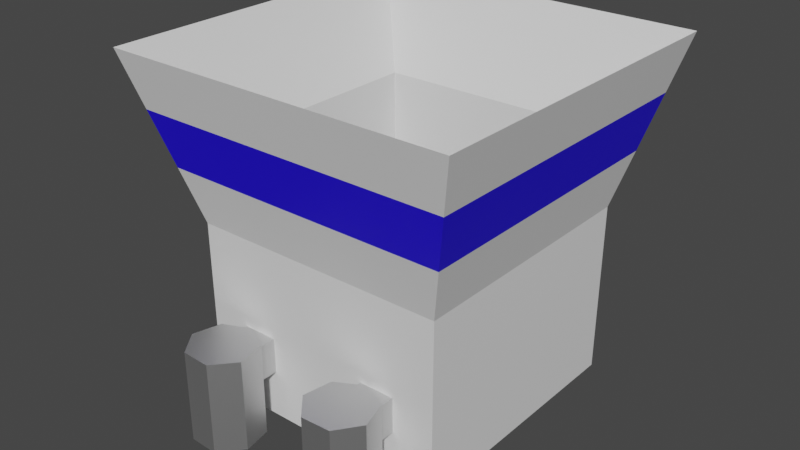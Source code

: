# Source: Incinerator.blend  (saved by Blender 2.80.75; exported with 4.5.12 LTS)
import bpy
from mathutils import Matrix  # noqa: F401  (used for matrix-valued properties, if any)

bpy.ops.wm.read_factory_settings(use_empty=True)
scene = bpy.context.scene
scene.name = 'Scene'

# ---- collections
col_collection = bpy.data.collections.new('Collection'); scene.collection.children.link(col_collection)

# ---- materials (node trees are filled in below, after node groups)
mat_material_003 = bpy.data.materials.new('Material.003')
mat_material_003.use_transparent_shadow = False
mat_material_004 = bpy.data.materials.new('Material.004')
mat_material_004.use_transparent_shadow = False
mat_material_005 = bpy.data.materials.new('Material.005')
mat_material_005.use_transparent_shadow = False

# ---- material node trees
mat_material_003.use_nodes = True; mat_material_003.node_tree.nodes.clear()
_N = mat_material_003.node_tree.nodes; _L = mat_material_003.node_tree.links
n0 = _N.new('ShaderNodeOutputMaterial'); n0.name = 'Material Output'; n0.location = (300, 300)
n1 = _N.new('ShaderNodeBsdfPrincipled'); n1.name = 'Principled BSDF'; n1.location = (10, 300)
n1.distribution = 'GGX'
n1.subsurface_method = 'BURLEY'
n1.inputs[3].default_value = 1.45
n1.inputs[27].default_value = (0.0, 0.0, 0.0, 1.0)
n1.inputs[28].default_value = 1.0
_L.new(n1.outputs[0], n0.inputs[0])
n0.is_active_output = True
mat_material_004.use_nodes = True; mat_material_004.node_tree.nodes.clear()
_N = mat_material_004.node_tree.nodes; _L = mat_material_004.node_tree.links
n0 = _N.new('ShaderNodeOutputMaterial'); n0.name = 'Material Output'; n0.location = (300, 300)
n1 = _N.new('ShaderNodeBsdfPrincipled'); n1.name = 'Principled BSDF'; n1.location = (10, 300)
n1.distribution = 'GGX'
n1.subsurface_method = 'BURLEY'
n1.inputs[1].default_value = 1.0
n1.inputs[3].default_value = 1.45
n1.inputs[27].default_value = (0.0, 0.0, 0.0, 1.0)
n1.inputs[28].default_value = 1.0
_L.new(n1.outputs[0], n0.inputs[0])
n0.is_active_output = True
mat_material_005.use_nodes = True; mat_material_005.node_tree.nodes.clear()
_N = mat_material_005.node_tree.nodes; _L = mat_material_005.node_tree.links
n0 = _N.new('ShaderNodeOutputMaterial'); n0.name = 'Material Output'; n0.location = (300, 300)
n1 = _N.new('ShaderNodeBsdfPrincipled'); n1.name = 'Principled BSDF'; n1.location = (10, 300)
n1.distribution = 'GGX'
n1.subsurface_method = 'BURLEY'
n1.inputs[0].default_value = (0.01413, 0.0, 0.8, 1.0)
n1.inputs[3].default_value = 1.45
n1.inputs[27].default_value = (0.0, 0.0, 0.0, 1.0)
n1.inputs[28].default_value = 1.0
_L.new(n1.outputs[0], n0.inputs[0])
n0.is_active_output = True

# ---- world
world_world = bpy.data.worlds.new('World'); scene.world = world_world
world_world.use_nodes = True; world_world.node_tree.nodes.clear()
_N = world_world.node_tree.nodes; _L = world_world.node_tree.links
n0 = _N.new('ShaderNodeOutputWorld'); n0.name = 'World Output'; n0.location = (300, 300)
n1 = _N.new('ShaderNodeBackground'); n1.name = 'Background'; n1.location = (10, 300)
n1.inputs[0].default_value = (0.05088, 0.05088, 0.05088, 1.0)
_L.new(n1.outputs[0], n0.inputs[0])
n0.is_active_output = True
world_world.color = (0.05088, 0.05088, 0.05088)
world_world.use_sun_shadow = False
world_world.sun_shadow_jitter_overblur = 0.0

# ---- meshes
me_mesh = bpy.data.meshes.new('Mesh')
me_mesh.from_pydata([(-14.65, -14.65, 0.0), (14.65, -14.65, 0.0), (-14.65, 14.65, 0.0), (14.65, 14.65, 0.0), (-19.91, -19.91, 38.83), (-19.91, 19.91, 38.83), (-14.74, -14.74, 19.94), (14.74, -14.74, 19.94), (14.74, 14.74, 19.94), (-14.74, 14.74, 19.94), (-13.19, -13.19, 2.553), (13.19, -13.19, 2.553), (-13.19, 13.19, 2.553), (13.19, 13.19, 2.553), (-13.19, -13.19, 28.94), (13.19, -13.19, 28.94), (-13.19, 13.19, 28.94), (13.19, 13.19, 28.94), (19.91, -19.91, 38.83), (19.91, 19.91, 38.83), (5.904, -17.25, 5.483), (9.904, -17.25, 5.483), (5.904, -13.25, 5.483), (9.904, -13.25, 5.483), (5.904, -17.25, 9.483), (9.904, -17.25, 9.483), (5.904, -13.25, 9.483), (9.904, -13.25, 9.483), (11.71, -20.43, -4.768e-07), (10.8, -17.21, -4.768e-07), (7.712, -15.91, -4.768e-07), (4.77, -17.51, -4.768e-07), (4.189, -20.81, -4.768e-07), (6.405, -23.32, -4.768e-07), (9.751, -23.15, -4.768e-07), (11.71, -20.43, 10.6), (10.8, -17.21, 10.6), (7.712, -15.91, 10.6), (4.77, -17.51, 10.6), (4.189, -20.81, 10.6), (6.405, -23.32, 10.6), (9.751, -23.15, 10.6), (-9.904, -17.25, 5.483), (-5.904, -17.25, 5.483), (-9.904, -13.25, 5.483), (-5.904, -13.25, 5.483), (-9.904, -17.25, 9.483), (-5.904, -17.25, 9.483), (-9.904, -13.25, 9.483), (-5.904, -13.25, 9.483), (-4.176, -20.76, -4.768e-07), (-4.799, -17.47, -4.768e-07), (-7.76, -15.9, -4.768e-07), (-10.83, -17.24, -4.768e-07), (-11.7, -20.48, -4.768e-07), (-9.708, -23.17, -4.768e-07), (-6.361, -23.3, -4.768e-07), (-4.176, -20.76, 10.6), (-4.799, -17.47, 10.6), (-7.76, -15.9, 10.6), (-10.83, -17.24, 10.6), (-11.7, -20.48, 10.6), (-9.708, -23.17, 10.6), (-6.361, -23.3, 10.6), (-16.47, -16.47, 26.24), (-18.19, -18.19, 32.53), (18.19, -18.19, 32.53), (16.47, -16.47, 26.24), (-16.47, 16.47, 26.24), (-18.19, 18.19, 32.53), (18.19, 18.19, 32.53), (16.47, 16.47, 26.24)], [], [(0, 2, 3, 1), (1, 3, 8, 7), (0, 6, 9, 2), (65, 66, 18, 4), (0, 1, 7, 6), (69, 65, 4, 5), (13, 12, 10, 11), (19, 5, 16, 17), (15, 11, 10, 14), (17, 13, 11, 15), (14, 10, 12, 16), (12, 13, 17, 16), (5, 4, 14, 16), (4, 18, 15, 14), (18, 19, 17, 15), (2, 9, 8, 3), (66, 70, 19, 18), (70, 69, 5, 19), (32, 39, 38, 31), (36, 37, 38, 39, 40, 41, 35), (30, 37, 36, 29), (24, 26, 22, 20), (54, 61, 60, 53), (22, 23, 21, 20), (51, 58, 57, 50), (25, 21, 23, 27), (29, 36, 35, 28), (26, 24, 25, 27), (33, 40, 39, 32), (28, 35, 41, 34), (43, 42, 44, 45), (46, 47, 49, 48), (43, 45, 49, 47), (42, 46, 48, 44), (50, 57, 63, 56), (55, 62, 61, 54), (52, 59, 58, 51), (56, 63, 62, 55), (53, 60, 59, 52), (34, 41, 40, 33), (59, 60, 61, 62, 63, 57, 58), (31, 38, 37, 30), (8, 9, 68, 71), (71, 68, 69, 70), (7, 8, 71, 67), (67, 71, 70, 66), (9, 6, 64, 68), (68, 64, 65, 69), (6, 7, 67, 64), (64, 67, 66, 65)])
me_mesh.polygons.foreach_set('material_index', [0, 0, 0, 0, 0, 0, 0, 0, 0, 0, 0, 0, 0, 0, 0, 0, 0, 0, 1, 1, 1, 1, 1, 1, 1, 1, 1, 1, 1, 1, 1, 1, 1, 1, 1, 1, 1, 1, 1, 1, 1, 1, 0, 2, 0, 2, 0, 2, 0, 2])
_uv = me_mesh.uv_layers.new(name='UVChannel_1')
_uv.uv.foreach_set('vector', [1.0, 0.0, 1.0, 1.0, 0.0, 1.0, 0.0, 0.0, 0.0, 0.0, 1.0, 0.0, 1.0, 0.5, 0.0, 0.5, 1.0, 0.0, 1.0, 0.5, 0.0, 0.5, 0.0, 0.0, 0.0, 0.8333, 1.0, 0.8333, 1.0, 1.0, 0.0, 1.0, 0.0, 0.0, 1.0, 0.0, 1.0, 0.5, 0.0, 0.5, 0.0, 0.8333, 1.0, 0.8333, 1.0, 1.0, 0.0, 1.0, 0.0, 1.0, 1.0, 1.0, 1.0, 0.0, 0.0, 0.0, 0.0, 1.0, 1.0, 1.0, 1.0, 1.0, 0.0, 0.9967, 1.0, 0.9967, 1.0, 0.0, 0.0, 0.0, 0.0, 1.0, 1.0, 0.9967, 1.0, 0.0, 0.0, 0.0, 0.0, 0.9967, 1.0, 1.0, 1.0, 0.0, 0.0, 0.0, 0.0, 1.0, 1.0, 0.0, 0.0, 0.0, 0.0, 0.9967, 1.0, 1.0, 0.0, 1.0, 1.0, 1.0, 1.0, 1.0, 0.0, 1.0, 0.0, 1.0, 1.0, 1.0, 1.0, 0.9967, 0.0, 1.0, 0.0, 1.0, 1.0, 1.0, 1.0, 0.9967, 0.0, 0.9967, 1.0, 0.0, 1.0, 0.5, 0.0, 0.5, 0.0, 0.0, 0.0, 0.8333, 1.0, 0.8333, 1.0, 1.0, 0.0, 1.0, 0.0, 0.8333, 1.0, 0.8333, 1.0, 1.0, 0.0, 1.0, 0.3214, 0.0, 0.3214, 1.0, 0.1786, 1.0, 0.1786, 0.0, -0.1071, 1.0, 0.03571, 1.0, 0.1786, 1.0, 0.3214, 1.0, 0.4643, 1.0, 0.6071, 1.0, 0.75, 1.0, 0.03571, 0.0, 0.03571, 1.0, -0.1071, 1.0, -0.1071, 0.0, 1.0, 1.0, 0.0, 1.0, 0.0, 0.0, 1.0, 0.0, 0.3214, 0.0, 0.3214, 1.0, 0.1786, 1.0, 0.1786, 0.0, 1.0, 1.0, 0.0, 1.0, 0.0, 0.0, 1.0, 0.0, 0.8929, 0.0, 0.8929, 1.0, 0.75, 1.0, 0.75, 0.0, 0.0, 1.0, 0.0, 0.0, 1.0, 0.0, 1.0, 1.0, 0.8929, 0.0, 0.8929, 1.0, 0.75, 1.0, 0.75, 0.0, 0.0, 1.0, 0.0, 0.0, 1.0, 0.0, 1.0, 1.0, 0.4643, 0.0, 0.4643, 1.0, 0.3214, 1.0, 0.3214, 0.0, 0.75, 0.0, 0.75, 1.0, 0.6071, 1.0, 0.6071, 0.0, 0.0, 0.0, 1.0, 0.0, 1.0, 1.0, 0.0, 1.0, 0.0, 0.0, 1.0, 0.0, 1.0, 1.0, 0.0, 1.0, 0.0, 0.0, 1.0, 0.0, 1.0, 1.0, 0.0, 1.0, 1.0, 0.0, 1.0, 1.0, 0.0, 1.0, 0.0, 0.0, 0.75, 0.0, 0.75, 1.0, 0.6071, 1.0, 0.6071, 0.0, 0.4643, 0.0, 0.4643, 1.0, 0.3214, 1.0, 0.3214, 0.0, 0.03571, 0.0, 0.03571, 1.0, -0.1071, 1.0, -0.1071, 0.0, 0.6071, 0.0, 0.6071, 1.0, 0.4643, 1.0, 0.4643, 0.0, 0.1786, 0.0, 0.1786, 1.0, 0.03571, 1.0, 0.03571, 0.0, 0.6071, 0.0, 0.6071, 1.0, 0.4643, 1.0, 0.4643, 0.0, 0.03571, 1.0, 0.1786, 1.0, 0.3214, 1.0, 0.4643, 1.0, 0.6071, 1.0, 0.75, 1.0, -0.1071, 1.0, 0.1786, 0.0, 0.1786, 1.0, 0.03571, 1.0, 0.03571, 0.0, 0.0, 0.5, 1.0, 0.5, 1.0, 0.6667, 0.0, 0.6667, 0.0, 0.6667, 1.0, 0.6667, 1.0, 0.8333, 0.0, 0.8333, 0.0, 0.5, 1.0, 0.5, 1.0, 0.6667, 0.0, 0.6667, 0.0, 0.6667, 1.0, 0.6667, 1.0, 0.8333, 0.0, 0.8333, 0.0, 0.5, 1.0, 0.5, 1.0, 0.6667, 0.0, 0.6667, 0.0, 0.6667, 1.0, 0.6667, 1.0, 0.8333, 0.0, 0.8333, 0.0, 0.5, 1.0, 0.5, 1.0, 0.6667, 0.0, 0.6667, 0.0, 0.6667, 1.0, 0.6667, 1.0, 0.8333, 0.0, 0.8333])
me_mesh.materials.append(mat_material_003)
me_mesh.materials.append(mat_material_004)
me_mesh.materials.append(mat_material_005)
me_mesh.use_remesh_preserve_volume = False
me_mesh.use_remesh_preserve_attributes = False
me_mesh.use_mirror_vertex_groups = False
me_mesh.update()
me_mesh.normals_split_custom_set([tuple(v) for v in zip(*[iter([0.0, 0.0, -1.0, 0.0, 0.0, -1.0, 0.0, 0.0, -1.0, 0.0, 0.0, -1.0, 1.0, 0.0, -0.004706, 1.0, 0.0, -0.004706, 1.0, 0.0, -0.004706, 1.0, 0.0, -0.004706, -1.0, 0.0, -0.004706, -1.0, 0.0, -0.004706, -1.0, 0.0, -0.004706, -1.0, 0.0, -0.004706, 0.0, -0.9646, -0.2637, 0.0, -0.9646, -0.2637, 0.0, -0.9646, -0.2637, 0.0, -0.9646, -0.2637, 0.0, -1.0, -0.004706, 0.0, -1.0, -0.004706, 0.0, -1.0, -0.004706, 0.0, -1.0, -0.004706, -0.9646, 0.0, -0.2637, -0.9646, 0.0, -0.2637, -0.9646, 0.0, -0.2637, -0.9646, 0.0, -0.2637, 0.0, 0.0, 1.0, 0.0, 0.0, 1.0, 0.0, 0.0, 1.0, 0.0, 0.0, 1.0, 0.0, -0.8273, 0.5617, 0.0, -0.8273, 0.5617, 0.0, -0.8273, 0.5617, 0.0, -0.8273, 0.5617, 0.0, 1.0, 0.0, 0.0, 1.0, 0.0, 0.0, 1.0, 0.0, 0.0, 1.0, 0.0, -1.0, 0.0, 0.0, -1.0, 0.0, 0.0, -1.0, 0.0, 0.0, -1.0, 0.0, 0.0, 1.0, 0.0, 0.0, 1.0, 0.0, 0.0, 1.0, 0.0, 0.0, 1.0, 0.0, 0.0, 0.0, -1.0, 0.0, 0.0, -1.0, 0.0, 0.0, -1.0, 0.0, 0.0, -1.0, 0.0, 0.8273, 0.0, 0.5617, 0.8273, 0.0, 0.5617, 0.8273, 0.0, 0.5617, 0.8273, 0.0, 0.5617, 0.0, 0.8273, 0.5617, 0.0, 0.8273, 0.5617, 0.0, 0.8273, 0.5617, 0.0, 0.8273, 0.5617, -0.8273, 0.0, 0.5617, -0.8273, 0.0, 0.5617, -0.8273, 0.0, 0.5617, -0.8273, 0.0, 0.5617, 0.0, 1.0, -0.004706, 0.0, 1.0, -0.004706, 0.0, 1.0, -0.004706, 0.0, 1.0, -0.004706, 0.9646, 0.0, -0.2637, 0.9646, 0.0, -0.2637, 0.9646, 0.0, -0.2637, 0.9646, 0.0, -0.2637, 0.0, 0.9646, -0.2637, 0.0, 0.9646, -0.2637, 0.0, 0.9646, -0.2637, 0.0, 0.9646, -0.2637, -0.9848, 0.1736, 0.0, -0.9848, 0.1736, 0.0, -0.9848, 0.1736, 0.0, -0.9848, 0.1736, 0.0, 4.678e-08, 0.0, 1.0, 4.678e-08, 0.0, 1.0, 4.678e-08, 0.0, 1.0, 4.678e-08, 0.0, 1.0, 4.678e-08, 0.0, 1.0, 4.678e-08, 0.0, 1.0, 4.678e-08, 0.0, 1.0, 0.3884, 0.9215, 0.0, 0.3884, 0.9215, 0.0, 0.3884, 0.9215, 0.0, 0.3884, 0.9215, 0.0, -1.0, 0.0, 0.0, -1.0, 0.0, 0.0, -1.0, 0.0, 0.0, -1.0, 0.0, 0.0, -0.9659, 0.2588, 0.0, -0.9659, 0.2588, 0.0, -0.9659, 0.2588, 0.0, -0.9659, 0.2588, 0.0, 0.0, 0.0, -1.0, 0.0, 0.0, -1.0, 0.0, 0.0, -1.0, 0.0, 0.0, -1.0, 0.9826, 0.1859, 0.0, 0.9826, 0.1859, 0.0, 0.9826, 0.1859, 0.0, 0.9826, 0.1859, 0.0, 1.0, 0.0, 0.0, 1.0, 0.0, 0.0, 1.0, 0.0, 0.0, 1.0, 0.0, 0.0, 0.9626, 0.2708, 0.0, 0.9626, 0.2708, 0.0, 0.9626, 0.2708, 0.0, 0.9626, 0.2708, 0.0, 0.0, 0.0, 1.0, 0.0, 0.0, 1.0, 0.0, 0.0, 1.0, 0.0, 0.0, 1.0, -0.7498, -0.6617, 0.0, -0.7498, -0.6617, 0.0, -0.7498, -0.6617, 0.0, -0.7498, -0.6617, 0.0, 0.8119, -0.5837, 0.0, 0.8119, -0.5837, 0.0, 0.8119, -0.5837, 0.0, 0.8119, -0.5837, 0.0, 0.0, 0.0, -1.0, 0.0, 0.0, -1.0, 0.0, 0.0, -1.0, 0.0, 0.0, -1.0, 0.0, 0.0, 1.0, 0.0, 0.0, 1.0, 0.0, 0.0, 1.0, 0.0, 0.0, 1.0, 1.0, 0.0, 0.0, 1.0, 0.0, 0.0, 1.0, 0.0, 0.0, 1.0, 0.0, 0.0, -1.0, 0.0, 0.0, -1.0, 0.0, 0.0, -1.0, 0.0, 0.0, -1.0, 0.0, 0.0, 0.758, -0.6523, 9.418e-09, 0.758, -0.6523, 9.418e-09, 0.758, -0.6523, 9.418e-09, 0.758, -0.6523, 9.418e-09, -0.8046, -0.5938, 0.0, -0.8046, -0.5938, 0.0, -0.8046, -0.5938, 0.0, -0.8046, -0.5938, 0.0, 0.4673, 0.8841, 0.0, 0.4673, 0.8841, 0.0, 0.4673, 0.8841, 0.0, 0.4673, 0.8841, 0.0, -0.03739, -0.9993, -2.149e-07, -0.03739, -0.9993, -2.149e-07, -0.03739, -0.9993, -2.149e-07, -0.03739, -0.9993, -2.149e-07, -0.3999, 0.9166, 0.0, -0.3999, 0.9166, 0.0, -0.3999, 0.9166, 0.0, -0.3999, 0.9166, 0.0, 0.04985, -0.9988, 0.0, 0.04985, -0.9988, 0.0, 0.04985, -0.9988, 0.0, 0.04985, -0.9988, 0.0, -9.356e-08, 0.0, 1.0, -9.356e-08, 0.0, 1.0, -9.356e-08, 0.0, 1.0, -9.356e-08, 0.0, 1.0, -9.356e-08, 0.0, 1.0, -9.356e-08, 0.0, 1.0, -9.356e-08, 0.0, 1.0, -0.4783, 0.8782, 0.0, -0.4783, 0.8782, 0.0, -0.4783, 0.8782, 0.0, -0.4783, 0.8782, 0.0, 0.0, 0.9646, -0.2637, 0.0, 0.9646, -0.2637, 0.0, 0.9646, -0.2637, 0.0, 0.9646, -0.2637, 0.0, 0.9646, -0.2637, 0.0, 0.9646, -0.2637, 0.0, 0.9646, -0.2637, 0.0, 0.9646, -0.2637, 0.9646, 0.0, -0.2637, 0.9646, 0.0, -0.2637, 0.9646, 0.0, -0.2637, 0.9646, 0.0, -0.2637, 0.9646, 0.0, -0.2637, 0.9646, 0.0, -0.2637, 0.9646, 0.0, -0.2637, 0.9646, 0.0, -0.2637, -0.9646, 0.0, -0.2637, -0.9646, 0.0, -0.2637, -0.9646, 0.0, -0.2637, -0.9646, 0.0, -0.2637, -0.9646, 0.0, -0.2637, -0.9646, 0.0, -0.2637, -0.9646, 0.0, -0.2637, -0.9646, 0.0, -0.2637, 0.0, -0.9646, -0.2637, 0.0, -0.9646, -0.2637, 0.0, -0.9646, -0.2637, 0.0, -0.9646, -0.2637, 0.0, -0.9646, -0.2637, 0.0, -0.9646, -0.2637, 0.0, -0.9646, -0.2637, 0.0, -0.9646, -0.2637])] * 3)])

# ---- objects
ob_box002 = bpy.data.objects.new('Box002', me_mesh)

# ---- transforms, parenting, visibility, modifiers, constraints
ob_box002.location = (0.0, 0.0, 0.0)
ob_box002.scale = (0.0254, 0.0254, 0.0254)
ob_box002.color = (0.8, 0.8, 0.8, 1.0)
ob_box002.lineart.crease_threshold = 0.0

# ---- collection membership
col_collection.objects.link(ob_box002)

# ---- scene / render settings (as saved in the file)
scene.frame_start = 1; scene.frame_end = 250; scene.frame_set(1)
scene.render.engine = 'BLENDER_EEVEE_NEXT'
scene.cycles.use_denoising = False
scene.cycles.samples = 128
scene.cycles.sampling_pattern = 'TABULATED_SOBOL'
scene.cycles.use_adaptive_sampling = False
scene.cycles.use_light_tree = False
scene.eevee.use_gtao = True
scene.eevee.gtao_distance = 10.0
scene.view_settings.view_transform = 'Filmic'
bpy.context.view_layer.update()

# ---- added for rendering (the .blend has no active camera and no usable light): camera, sun
cam_auto = bpy.data.cameras.new('AutoCamera')
cam_auto.lens = 50.0
cam_auto.sensor_width = 36.0
cam_auto.clip_end = 1000.0
ob_auto_camera = bpy.data.objects.new('AutoCamera', cam_auto)
scene.collection.objects.link(ob_auto_camera)
ob_auto_camera.location = (1.6555, -2.02987, 1.81759)
ob_auto_camera.rotation_euler = (1.09748, -7.21219e-08, 0.694738)
scene.camera = ob_auto_camera
light_auto_sun = bpy.data.lights.new('AutoSun', 'SUN')
light_auto_sun.energy = 3.0
light_auto_sun.angle = 0.0523599
ob_auto_sun = bpy.data.objects.new('AutoSun', light_auto_sun)
scene.collection.objects.link(ob_auto_sun)
ob_auto_sun.rotation_euler = (0.872665, 0.174533, 0.523599)
bpy.context.view_layer.update()
